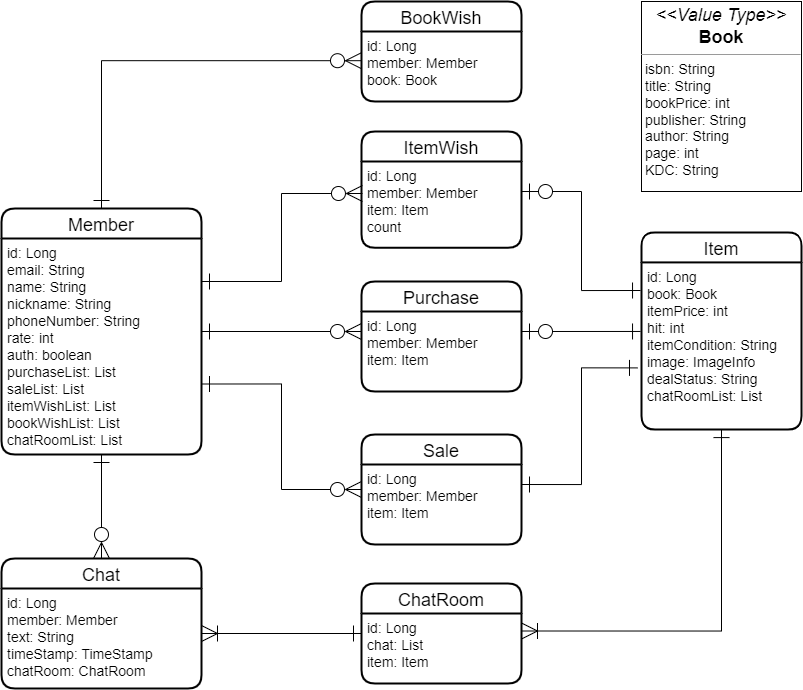

The diagram above was exported from draw.io. Its source (the exported page's mxGraphModel, read from the mxfile embedded in the PNG):
<mxGraphModel dx="918" dy="24" grid="1" gridSize="10" guides="1" tooltips="1" connect="1" arrows="1" fold="1" page="1" pageScale="1" pageWidth="1600" pageHeight="900" math="0" shadow="0">
  <root>
    <mxCell id="0" />
    <mxCell id="1" parent="0" />
    <mxCell id="Vkfanlf9IMctYydA_BW_-10" value="" style="edgeStyle=orthogonalEdgeStyle;rounded=0;orthogonalLoop=1;jettySize=auto;html=1;fontSize=30;endArrow=ERzeroToMany;endFill=0;endSize=14;startArrow=ERone;startFill=0;startSize=14;" parent="1" source="vN5J-9pb4TvzSiyyIpkY-45" target="vN5J-9pb4TvzSiyyIpkY-60" edge="1">
      <mxGeometry relative="1" as="geometry">
        <mxPoint x="270" y="1350" as="sourcePoint" />
        <mxPoint x="250" y="1470" as="targetPoint" />
      </mxGeometry>
    </mxCell>
    <mxCell id="Vkfanlf9IMctYydA_BW_-12" value="" style="edgeStyle=orthogonalEdgeStyle;rounded=0;orthogonalLoop=1;jettySize=auto;html=1;fontSize=30;startArrow=ERone;startFill=0;endArrow=ERzeroToMany;endFill=0;startSize=14;endSize=14;entryX=0;entryY=0.25;entryDx=0;entryDy=0;" parent="1" source="vN5J-9pb4TvzSiyyIpkY-44" target="ds-WsUhnyAXN7gziWOAZ-8" edge="1">
      <mxGeometry relative="1" as="geometry">
        <mxPoint x="360" y="1310" as="sourcePoint" />
        <mxPoint x="470" y="1288.2" as="targetPoint" />
      </mxGeometry>
    </mxCell>
    <mxCell id="Vkfanlf9IMctYydA_BW_-14" value="" style="edgeStyle=orthogonalEdgeStyle;rounded=0;orthogonalLoop=1;jettySize=auto;html=1;fontSize=30;startArrow=ERzeroToOne;startFill=0;endArrow=ERone;endFill=0;startSize=14;endSize=14;exitX=1;exitY=0.348;exitDx=0;exitDy=0;exitPerimeter=0;entryX=-0.006;entryY=0.168;entryDx=0;entryDy=0;entryPerimeter=0;" parent="1" source="ds-WsUhnyAXN7gziWOAZ-6" target="vN5J-9pb4TvzSiyyIpkY-55" edge="1">
      <mxGeometry relative="1" as="geometry">
        <mxPoint x="630" y="1288.2" as="sourcePoint" />
        <mxPoint x="940" y="1269.9565217391305" as="targetPoint" />
      </mxGeometry>
    </mxCell>
    <mxCell id="vN5J-9pb4TvzSiyyIpkY-44" value="Member" style="swimlane;childLayout=stackLayout;horizontal=1;startSize=30;horizontalStack=0;rounded=1;fontSize=18;fontStyle=0;strokeWidth=2;resizeParent=0;resizeLast=1;shadow=0;dashed=0;align=center;" parent="1" vertex="1">
      <mxGeometry x="120" y="1167" width="200" height="246" as="geometry" />
    </mxCell>
    <mxCell id="vN5J-9pb4TvzSiyyIpkY-45" value="id: Long&#10;email: String&#10;name: String&#10;nickname: String&#10;phoneNumber: String&#10;rate: int&#10;auth: boolean&#10;purchaseList: List&#10;saleList: List&#10;itemWishList: List&#10;bookWishList: List&#10;chatRoomList: List&#10;" style="align=left;strokeColor=none;fillColor=none;spacingLeft=4;fontSize=14;verticalAlign=top;resizable=0;rotatable=0;part=1;" parent="vN5J-9pb4TvzSiyyIpkY-44" vertex="1">
      <mxGeometry y="30" width="200" height="216" as="geometry" />
    </mxCell>
    <mxCell id="vN5J-9pb4TvzSiyyIpkY-50" value="Sale" style="swimlane;childLayout=stackLayout;horizontal=1;startSize=30;horizontalStack=0;rounded=1;fontSize=18;fontStyle=0;strokeWidth=2;resizeParent=0;resizeLast=1;shadow=0;dashed=0;align=center;" parent="1" vertex="1">
      <mxGeometry x="480" y="1393" width="160" height="110" as="geometry" />
    </mxCell>
    <mxCell id="vN5J-9pb4TvzSiyyIpkY-51" value="id: Long&#10;member: Member&#10;item: Item&#10;&#10;" style="align=left;strokeColor=none;fillColor=none;spacingLeft=4;fontSize=14;verticalAlign=top;resizable=0;rotatable=0;part=1;" parent="vN5J-9pb4TvzSiyyIpkY-50" vertex="1">
      <mxGeometry y="30" width="160" height="80" as="geometry" />
    </mxCell>
    <mxCell id="vN5J-9pb4TvzSiyyIpkY-54" value="Item" style="swimlane;childLayout=stackLayout;horizontal=1;startSize=30;horizontalStack=0;rounded=1;fontSize=18;fontStyle=0;strokeWidth=2;resizeParent=0;resizeLast=1;shadow=0;dashed=0;align=center;" parent="1" vertex="1">
      <mxGeometry x="760" y="1190.91" width="160" height="197.18" as="geometry" />
    </mxCell>
    <mxCell id="vN5J-9pb4TvzSiyyIpkY-55" value="id: Long&#10;book: Book&#10;itemPrice: int&#10;hit: int&#10;itemCondition: String&#10;image: ImageInfo&#10;dealStatus: String&#10;chatRoomList: List&#10;" style="align=left;strokeColor=none;fillColor=none;spacingLeft=4;fontSize=14;verticalAlign=top;resizable=0;rotatable=0;part=1;" parent="vN5J-9pb4TvzSiyyIpkY-54" vertex="1">
      <mxGeometry y="30" width="160" height="167.18" as="geometry" />
    </mxCell>
    <mxCell id="vN5J-9pb4TvzSiyyIpkY-60" value="Chat" style="swimlane;childLayout=stackLayout;horizontal=1;startSize=30;horizontalStack=0;rounded=1;fontSize=18;fontStyle=0;strokeWidth=2;resizeParent=0;resizeLast=1;shadow=0;dashed=0;align=center;" parent="1" vertex="1">
      <mxGeometry x="120" y="1517" width="200" height="130" as="geometry" />
    </mxCell>
    <mxCell id="vN5J-9pb4TvzSiyyIpkY-61" value="id: Long&#10;member: Member&#10;text: String&#10;timeStamp: TimeStamp&#10;chatRoom: ChatRoom" style="align=left;strokeColor=none;fillColor=none;spacingLeft=4;fontSize=14;verticalAlign=top;resizable=0;rotatable=0;part=1;" parent="vN5J-9pb4TvzSiyyIpkY-60" vertex="1">
      <mxGeometry y="30" width="200" height="100" as="geometry" />
    </mxCell>
    <mxCell id="vN5J-9pb4TvzSiyyIpkY-63" value="ChatRoom" style="swimlane;childLayout=stackLayout;horizontal=1;startSize=30;horizontalStack=0;rounded=1;fontSize=18;fontStyle=0;strokeWidth=2;resizeParent=0;resizeLast=1;shadow=0;dashed=0;align=center;" parent="1" vertex="1">
      <mxGeometry x="480" y="1542" width="160" height="100" as="geometry" />
    </mxCell>
    <mxCell id="vN5J-9pb4TvzSiyyIpkY-64" value="id: Long&#10;chat: List&#10;item: Item&#10;" style="align=left;strokeColor=none;fillColor=none;spacingLeft=4;fontSize=14;verticalAlign=top;resizable=0;rotatable=0;part=1;" parent="vN5J-9pb4TvzSiyyIpkY-63" vertex="1">
      <mxGeometry y="30" width="160" height="70" as="geometry" />
    </mxCell>
    <mxCell id="KJU4kO8MPXwHTocBQ5yZ-2" value="" style="edgeStyle=orthogonalEdgeStyle;rounded=0;orthogonalLoop=1;jettySize=auto;html=1;fontSize=30;startArrow=ERone;startFill=0;endArrow=ERzeroToMany;endFill=0;startSize=14;endSize=14;entryX=0.006;entryY=0.371;entryDx=0;entryDy=0;entryPerimeter=0;" parent="1" target="ds-WsUhnyAXN7gziWOAZ-6" edge="1">
      <mxGeometry relative="1" as="geometry">
        <mxPoint x="320" y="1240" as="sourcePoint" />
        <mxPoint x="480" y="1140" as="targetPoint" />
      </mxGeometry>
    </mxCell>
    <mxCell id="KJU4kO8MPXwHTocBQ5yZ-5" value="" style="edgeStyle=orthogonalEdgeStyle;rounded=0;orthogonalLoop=1;jettySize=auto;html=1;fontSize=30;startArrow=ERone;startFill=0;endArrow=ERzeroToMany;endFill=0;startSize=14;endSize=14;entryX=0;entryY=0.5;entryDx=0;entryDy=0;" parent="1" target="vN5J-9pb4TvzSiyyIpkY-50" edge="1">
      <mxGeometry relative="1" as="geometry">
        <mxPoint x="320" y="1342.5" as="sourcePoint" />
        <mxPoint x="480" y="1232.5" as="targetPoint" />
      </mxGeometry>
    </mxCell>
    <mxCell id="KJU4kO8MPXwHTocBQ5yZ-8" value="" style="edgeStyle=orthogonalEdgeStyle;rounded=0;orthogonalLoop=1;jettySize=auto;html=1;fontSize=30;startArrow=ERoneToMany;startFill=0;endArrow=ERone;endFill=0;startSize=14;endSize=14;entryX=0;entryY=0.5;entryDx=0;entryDy=0;" parent="1" target="vN5J-9pb4TvzSiyyIpkY-63" edge="1">
      <mxGeometry relative="1" as="geometry">
        <mxPoint x="320" y="1592" as="sourcePoint" />
        <mxPoint x="480" y="1665" as="targetPoint" />
      </mxGeometry>
    </mxCell>
    <mxCell id="KJU4kO8MPXwHTocBQ5yZ-10" value="" style="edgeStyle=orthogonalEdgeStyle;rounded=0;orthogonalLoop=1;jettySize=auto;html=1;fontSize=30;startArrow=ERone;startFill=0;endArrow=ERone;endFill=0;startSize=14;endSize=14;entryX=1;entryY=0.25;entryDx=0;entryDy=0;exitX=-0.025;exitY=0.631;exitDx=0;exitDy=0;exitPerimeter=0;" parent="1" source="vN5J-9pb4TvzSiyyIpkY-55" target="vN5J-9pb4TvzSiyyIpkY-51" edge="1">
      <mxGeometry relative="1" as="geometry">
        <mxPoint x="838.0799999999999" y="1529.9997500000002" as="sourcePoint" />
        <mxPoint x="720" y="1416.05" as="targetPoint" />
      </mxGeometry>
    </mxCell>
    <mxCell id="KJU4kO8MPXwHTocBQ5yZ-11" value="" style="edgeStyle=orthogonalEdgeStyle;rounded=0;orthogonalLoop=1;jettySize=auto;html=1;fontSize=30;startArrow=ERoneToMany;startFill=0;endArrow=ERone;endFill=0;startSize=14;endSize=14;entryX=0.5;entryY=1;entryDx=0;entryDy=0;exitX=1;exitY=0.25;exitDx=0;exitDy=0;" parent="1" source="vN5J-9pb4TvzSiyyIpkY-64" target="vN5J-9pb4TvzSiyyIpkY-55" edge="1">
      <mxGeometry relative="1" as="geometry">
        <mxPoint x="700" y="1560" as="sourcePoint" />
        <mxPoint x="856" y="1560" as="targetPoint" />
      </mxGeometry>
    </mxCell>
    <mxCell id="ds-WsUhnyAXN7gziWOAZ-1" value="BookWish" style="swimlane;childLayout=stackLayout;horizontal=1;startSize=30;horizontalStack=0;rounded=1;fontSize=18;fontStyle=0;strokeWidth=2;resizeParent=0;resizeLast=1;shadow=0;dashed=0;align=center;" parent="1" vertex="1">
      <mxGeometry x="480" y="960" width="160" height="100" as="geometry" />
    </mxCell>
    <mxCell id="ds-WsUhnyAXN7gziWOAZ-2" value="id: Long&#10;member: Member&#10;book: Book" style="align=left;strokeColor=none;fillColor=none;spacingLeft=4;fontSize=14;verticalAlign=top;resizable=0;rotatable=0;part=1;" parent="ds-WsUhnyAXN7gziWOAZ-1" vertex="1">
      <mxGeometry y="30" width="160" height="70" as="geometry" />
    </mxCell>
    <mxCell id="ds-WsUhnyAXN7gziWOAZ-3" value="" style="edgeStyle=orthogonalEdgeStyle;rounded=0;orthogonalLoop=1;jettySize=auto;html=1;fontSize=30;startArrow=ERone;startFill=0;endArrow=ERzeroToMany;endFill=0;startSize=14;endSize=14;entryX=0;entryY=0.417;entryDx=0;entryDy=0;exitX=0.5;exitY=0;exitDx=0;exitDy=0;entryPerimeter=0;" parent="1" source="vN5J-9pb4TvzSiyyIpkY-44" target="ds-WsUhnyAXN7gziWOAZ-2" edge="1">
      <mxGeometry relative="1" as="geometry">
        <mxPoint x="240" y="1070" as="sourcePoint" />
        <mxPoint x="400" y="970" as="targetPoint" />
      </mxGeometry>
    </mxCell>
    <mxCell id="ds-WsUhnyAXN7gziWOAZ-5" value="ItemWish" style="swimlane;childLayout=stackLayout;horizontal=1;startSize=30;horizontalStack=0;rounded=1;fontSize=18;fontStyle=0;strokeWidth=2;resizeParent=0;resizeLast=1;shadow=0;dashed=0;align=center;" parent="1" vertex="1">
      <mxGeometry x="480" y="1090" width="160" height="116.25" as="geometry" />
    </mxCell>
    <mxCell id="ds-WsUhnyAXN7gziWOAZ-6" value="id: Long&#10;member: Member&#10;item: Item&#10;count" style="align=left;strokeColor=none;fillColor=none;spacingLeft=4;fontSize=14;verticalAlign=top;resizable=0;rotatable=0;part=1;" parent="ds-WsUhnyAXN7gziWOAZ-5" vertex="1">
      <mxGeometry y="30" width="160" height="86.25" as="geometry" />
    </mxCell>
    <mxCell id="ds-WsUhnyAXN7gziWOAZ-7" value="Purchase" style="swimlane;childLayout=stackLayout;horizontal=1;startSize=30;horizontalStack=0;rounded=1;fontSize=18;fontStyle=0;strokeWidth=2;resizeParent=0;resizeLast=1;shadow=0;dashed=0;align=center;" parent="1" vertex="1">
      <mxGeometry x="480" y="1240" width="160" height="110" as="geometry" />
    </mxCell>
    <mxCell id="ds-WsUhnyAXN7gziWOAZ-8" value="id: Long&#10;member: Member&#10;item: Item&#10;&#10;" style="align=left;strokeColor=none;fillColor=none;spacingLeft=4;fontSize=14;verticalAlign=top;resizable=0;rotatable=0;part=1;" parent="ds-WsUhnyAXN7gziWOAZ-7" vertex="1">
      <mxGeometry y="30" width="160" height="80" as="geometry" />
    </mxCell>
    <mxCell id="ds-WsUhnyAXN7gziWOAZ-10" value="" style="edgeStyle=orthogonalEdgeStyle;rounded=0;orthogonalLoop=1;jettySize=auto;html=1;fontSize=30;startArrow=ERzeroToOne;startFill=0;endArrow=ERone;endFill=0;startSize=14;endSize=14;exitX=1;exitY=0.25;exitDx=0;exitDy=0;entryX=-0.006;entryY=0.413;entryDx=0;entryDy=0;entryPerimeter=0;" parent="1" source="ds-WsUhnyAXN7gziWOAZ-8" target="vN5J-9pb4TvzSiyyIpkY-55" edge="1">
      <mxGeometry relative="1" as="geometry">
        <mxPoint x="650" y="1290.17328" as="sourcePoint" />
        <mxPoint x="767.9200000000001" y="1289.9975000000002" as="targetPoint" />
      </mxGeometry>
    </mxCell>
    <mxCell id="9MBqvdog2-DWl1Dmy2LQ-3" value="&lt;p style=&quot;margin: 4px 0px 0px ; text-align: center ; font-size: 18px&quot;&gt;&lt;i&gt;&amp;lt;&amp;lt;Value Type&amp;gt;&amp;gt;&lt;/i&gt;&lt;br&gt;&lt;b&gt;Book&lt;/b&gt;&lt;/p&gt;&lt;hr size=&quot;1&quot;&gt;&lt;p style=&quot;margin: 0px 0px 0px 4px ; font-size: 14px&quot;&gt;&lt;font style=&quot;font-size: 14px&quot;&gt;isbn: String&lt;br style=&quot;padding: 0px ; margin: 0px&quot;&gt;title: String&lt;br style=&quot;padding: 0px ; margin: 0px&quot;&gt;bookPrice: int&lt;br style=&quot;padding: 0px ; margin: 0px&quot;&gt;publisher: String&lt;br style=&quot;padding: 0px ; margin: 0px&quot;&gt;author: String&lt;br style=&quot;padding: 0px ; margin: 0px&quot;&gt;page: int&lt;br style=&quot;padding: 0px ; margin: 0px&quot;&gt;KDC: String&lt;/font&gt;&lt;/p&gt;&lt;div style=&quot;padding: 0px ; margin: 0px ; font-size: 14px&quot;&gt;&lt;br style=&quot;padding: 0px ; margin: 0px&quot;&gt;&lt;/div&gt;&lt;div style=&quot;padding: 0px ; margin: 0px&quot;&gt;&lt;br style=&quot;padding: 0px ; margin: 0px ; font-size: 14px&quot;&gt;&lt;/div&gt;" style="verticalAlign=top;align=left;overflow=fill;fontSize=12;fontFamily=Helvetica;html=1;" vertex="1" parent="1">
      <mxGeometry x="760" y="960" width="160" height="190" as="geometry" />
    </mxCell>
  </root>
</mxGraphModel>